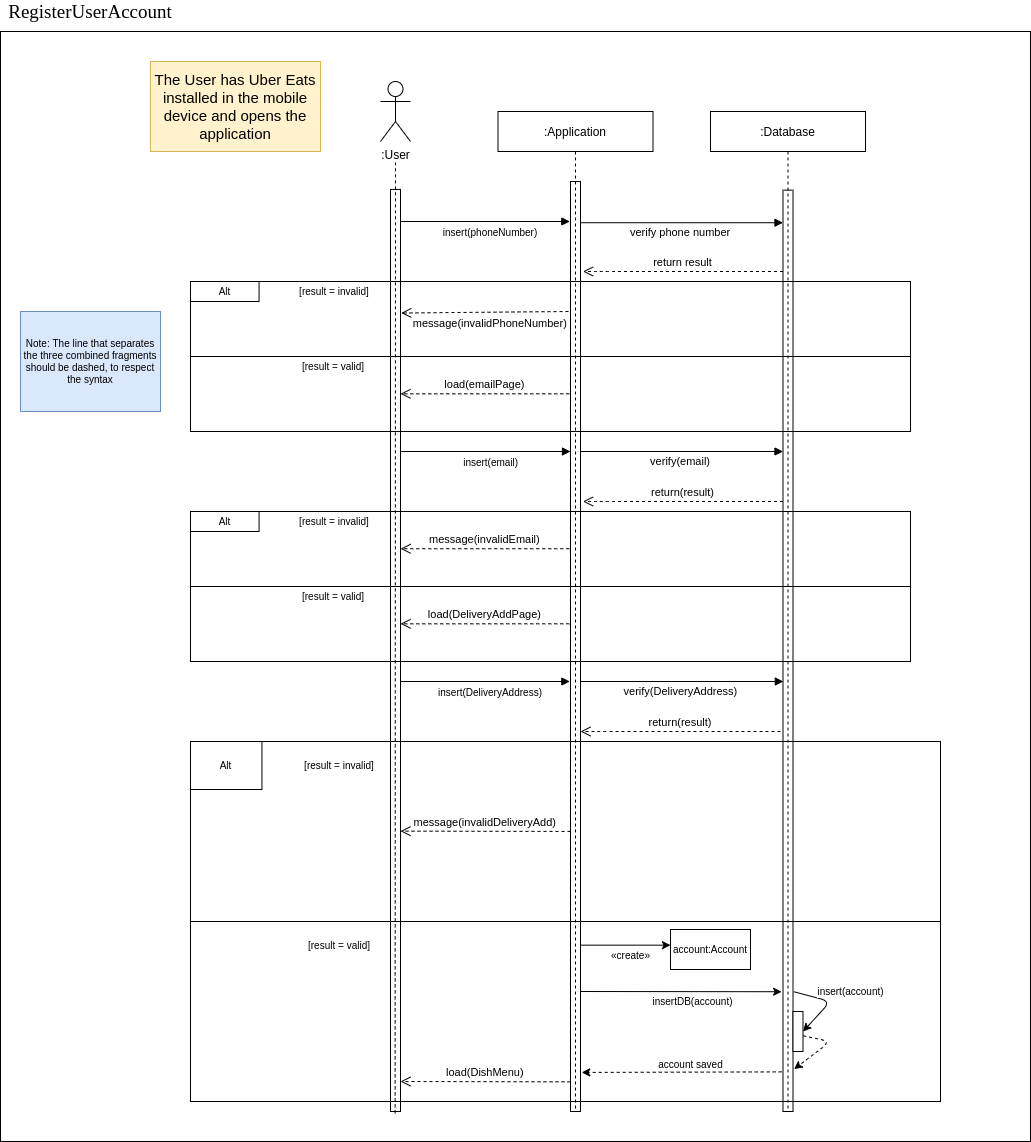

The diagram above was exported from draw.io. Its source (the exported page's mxGraphModel, read from the mxfile embedded in the PNG):
<mxGraphModel dx="1390" dy="322" grid="1" gridSize="10" guides="1" tooltips="1" connect="1" arrows="1" fold="1" page="1" pageScale="1" pageWidth="850" pageHeight="1100" math="0" shadow="0">
  <root>
    <mxCell id="0" />
    <mxCell id="1" parent="0" />
    <mxCell id="8obRii94TZy-xITO-kDr-83" value="" style="rounded=0;whiteSpace=wrap;html=1;fontSize=10;fillColor=none;" vertex="1" parent="1">
      <mxGeometry x="-110" y="40" width="1030" height="1110" as="geometry" />
    </mxCell>
    <mxCell id="8obRii94TZy-xITO-kDr-59" value="" style="group" vertex="1" connectable="0" parent="1">
      <mxGeometry x="80" y="750" width="750" height="360" as="geometry" />
    </mxCell>
    <mxCell id="8obRii94TZy-xITO-kDr-61" value="" style="group" vertex="1" connectable="0" parent="8obRii94TZy-xITO-kDr-59">
      <mxGeometry width="750" height="180" as="geometry" />
    </mxCell>
    <mxCell id="8obRii94TZy-xITO-kDr-65" value="" style="group" vertex="1" connectable="0" parent="8obRii94TZy-xITO-kDr-61">
      <mxGeometry width="750" height="180" as="geometry" />
    </mxCell>
    <mxCell id="8obRii94TZy-xITO-kDr-66" value="" style="rounded=0;whiteSpace=wrap;html=1;fontSize=10;fillColor=none;" vertex="1" parent="8obRii94TZy-xITO-kDr-65">
      <mxGeometry width="750" height="180" as="geometry" />
    </mxCell>
    <mxCell id="8obRii94TZy-xITO-kDr-67" value="[result = invalid]" style="text;html=1;strokeColor=none;fillColor=none;align=center;verticalAlign=middle;whiteSpace=wrap;rounded=0;fontSize=10;" vertex="1" parent="8obRii94TZy-xITO-kDr-65">
      <mxGeometry x="71.43750000000003" width="156.24107142857144" height="48" as="geometry" />
    </mxCell>
    <mxCell id="8obRii94TZy-xITO-kDr-73" value="message(invalidDeliveryAdd)" style="verticalAlign=bottom;endArrow=open;dashed=1;endSize=8;shadow=0;strokeWidth=1;entryX=0.92;entryY=0.197;entryDx=0;entryDy=0;entryPerimeter=0;" edge="1" parent="8obRii94TZy-xITO-kDr-65">
      <mxGeometry relative="1" as="geometry">
        <mxPoint x="210" y="89.64299999999992" as="targetPoint" />
        <mxPoint x="380" y="89.95500000000004" as="sourcePoint" />
        <Array as="points" />
      </mxGeometry>
    </mxCell>
    <mxCell id="8obRii94TZy-xITO-kDr-62" value="Alt" style="text;html=1;strokeColor=none;fillColor=none;align=center;verticalAlign=middle;whiteSpace=wrap;rounded=0;fontSize=10;" vertex="1" parent="8obRii94TZy-xITO-kDr-61">
      <mxGeometry width="71.42857142857143" height="48" as="geometry" />
    </mxCell>
    <mxCell id="8obRii94TZy-xITO-kDr-63" value="" style="endArrow=none;html=1;fontSize=10;entryX=1;entryY=0;entryDx=0;entryDy=0;exitX=1;exitY=1;exitDx=0;exitDy=0;" edge="1" parent="8obRii94TZy-xITO-kDr-61" source="8obRii94TZy-xITO-kDr-62" target="8obRii94TZy-xITO-kDr-62">
      <mxGeometry width="50" height="50" relative="1" as="geometry">
        <mxPoint x="109.37500000000003" y="264" as="sourcePoint" />
        <mxPoint x="187.5" y="144" as="targetPoint" />
      </mxGeometry>
    </mxCell>
    <mxCell id="8obRii94TZy-xITO-kDr-64" value="" style="endArrow=none;html=1;fontSize=10;entryX=1;entryY=1;entryDx=0;entryDy=0;exitX=0;exitY=1;exitDx=0;exitDy=0;" edge="1" parent="8obRii94TZy-xITO-kDr-61" source="8obRii94TZy-xITO-kDr-62" target="8obRii94TZy-xITO-kDr-62">
      <mxGeometry width="50" height="50" relative="1" as="geometry">
        <mxPoint x="109.37500000000003" y="264" as="sourcePoint" />
        <mxPoint x="187.5" y="144" as="targetPoint" />
      </mxGeometry>
    </mxCell>
    <mxCell id="8obRii94TZy-xITO-kDr-60" value="" style="rounded=0;whiteSpace=wrap;html=1;fontSize=10;fillColor=none;" vertex="1" parent="8obRii94TZy-xITO-kDr-59">
      <mxGeometry y="180" width="750" height="180" as="geometry" />
    </mxCell>
    <mxCell id="8obRii94TZy-xITO-kDr-68" value="[result = valid]" style="text;html=1;strokeColor=none;fillColor=none;align=center;verticalAlign=middle;whiteSpace=wrap;rounded=0;fontSize=10;" vertex="1" parent="8obRii94TZy-xITO-kDr-59">
      <mxGeometry x="70.98214285714288" y="180" width="156.24107142857144" height="48" as="geometry" />
    </mxCell>
    <mxCell id="8obRii94TZy-xITO-kDr-75" value="account:Account" style="rounded=0;whiteSpace=wrap;html=1;fontSize=10;" vertex="1" parent="8obRii94TZy-xITO-kDr-59">
      <mxGeometry x="480" y="188" width="80" height="40" as="geometry" />
    </mxCell>
    <mxCell id="8obRii94TZy-xITO-kDr-76" value="«create»" style="endArrow=classic;html=1;strokeWidth=1;fontSize=10;entryX=0;entryY=0.5;entryDx=0;entryDy=0;" edge="1" parent="8obRii94TZy-xITO-kDr-59">
      <mxGeometry x="0.1111" y="-10" width="50" height="50" relative="1" as="geometry">
        <mxPoint x="390" y="203.65999999999997" as="sourcePoint" />
        <mxPoint x="480" y="203.65999999999997" as="targetPoint" />
        <mxPoint as="offset" />
      </mxGeometry>
    </mxCell>
    <mxCell id="8obRii94TZy-xITO-kDr-78" value="insertDB(account)" style="endArrow=classic;html=1;strokeWidth=1;fontSize=10;entryX=-0.139;entryY=0.87;entryDx=0;entryDy=0;entryPerimeter=0;" edge="1" parent="8obRii94TZy-xITO-kDr-59" target="8obRii94TZy-xITO-kDr-19">
      <mxGeometry x="0.1111" y="-10" width="50" height="50" relative="1" as="geometry">
        <mxPoint x="390" y="250.0000000000001" as="sourcePoint" />
        <mxPoint x="480" y="250" as="targetPoint" />
        <mxPoint as="offset" />
      </mxGeometry>
    </mxCell>
    <mxCell id="8obRii94TZy-xITO-kDr-82" value="load(DishMenu)" style="verticalAlign=bottom;endArrow=open;dashed=1;endSize=8;shadow=0;strokeWidth=1;entryX=0.92;entryY=0.197;entryDx=0;entryDy=0;entryPerimeter=0;" edge="1" parent="8obRii94TZy-xITO-kDr-59">
      <mxGeometry relative="1" as="geometry">
        <mxPoint x="210" y="340.00300000000016" as="targetPoint" />
        <mxPoint x="380" y="340.31500000000005" as="sourcePoint" />
        <Array as="points" />
      </mxGeometry>
    </mxCell>
    <mxCell id="8obRii94TZy-xITO-kDr-38" value="" style="group" vertex="1" connectable="0" parent="1">
      <mxGeometry x="387.5" y="120" width="412.5" height="1000" as="geometry" />
    </mxCell>
    <mxCell id="3nuBFxr9cyL0pnOWT2aG-6" value="" style="points=[];perimeter=orthogonalPerimeter;rounded=0;shadow=0;strokeWidth=1;fillColor=none;" parent="8obRii94TZy-xITO-kDr-38" vertex="1">
      <mxGeometry x="72.5" y="70" width="10" height="930" as="geometry" />
    </mxCell>
    <mxCell id="3nuBFxr9cyL0pnOWT2aG-5" value=":Application" style="shape=umlLifeline;perimeter=lifelinePerimeter;container=0;collapsible=0;recursiveResize=0;rounded=0;shadow=0;strokeWidth=1;" parent="8obRii94TZy-xITO-kDr-38" vertex="1">
      <mxGeometry width="155" height="1000" as="geometry" />
    </mxCell>
    <mxCell id="8obRii94TZy-xITO-kDr-42" value="insert(email)" style="verticalAlign=bottom;endArrow=block;entryX=-0.067;entryY=0.066;shadow=0;strokeWidth=1;fontSize=10;exitX=1;exitY=0.066;exitDx=0;exitDy=0;exitPerimeter=0;entryDx=0;entryDy=0;entryPerimeter=0;" edge="1" parent="8obRii94TZy-xITO-kDr-38">
      <mxGeometry x="0.063" y="-20" relative="1" as="geometry">
        <mxPoint x="-96.82999999999998" y="340" as="sourcePoint" />
        <mxPoint x="72.49999999999994" y="340" as="targetPoint" />
        <mxPoint as="offset" />
      </mxGeometry>
    </mxCell>
    <mxCell id="8obRii94TZy-xITO-kDr-45" value="" style="group" vertex="1" connectable="0" parent="8obRii94TZy-xITO-kDr-38">
      <mxGeometry x="-307.5" y="400" width="720" height="150" as="geometry" />
    </mxCell>
    <mxCell id="8obRii94TZy-xITO-kDr-46" value="" style="rounded=0;whiteSpace=wrap;html=1;fontSize=10;fillColor=none;" vertex="1" parent="8obRii94TZy-xITO-kDr-45">
      <mxGeometry y="75" width="720" height="75" as="geometry" />
    </mxCell>
    <mxCell id="8obRii94TZy-xITO-kDr-47" value="" style="group" vertex="1" connectable="0" parent="8obRii94TZy-xITO-kDr-45">
      <mxGeometry width="720" height="75" as="geometry" />
    </mxCell>
    <mxCell id="8obRii94TZy-xITO-kDr-48" value="Alt" style="text;html=1;strokeColor=none;fillColor=none;align=center;verticalAlign=middle;whiteSpace=wrap;rounded=0;fontSize=10;" vertex="1" parent="8obRii94TZy-xITO-kDr-47">
      <mxGeometry width="68.57142857142857" height="20" as="geometry" />
    </mxCell>
    <mxCell id="8obRii94TZy-xITO-kDr-49" value="" style="endArrow=none;html=1;fontSize=10;entryX=1;entryY=0;entryDx=0;entryDy=0;exitX=1;exitY=1;exitDx=0;exitDy=0;" edge="1" parent="8obRii94TZy-xITO-kDr-47" source="8obRii94TZy-xITO-kDr-48" target="8obRii94TZy-xITO-kDr-48">
      <mxGeometry width="50" height="50" relative="1" as="geometry">
        <mxPoint x="105.00000000000001" y="110" as="sourcePoint" />
        <mxPoint x="180" y="60" as="targetPoint" />
      </mxGeometry>
    </mxCell>
    <mxCell id="8obRii94TZy-xITO-kDr-50" value="" style="endArrow=none;html=1;fontSize=10;entryX=1;entryY=1;entryDx=0;entryDy=0;exitX=0;exitY=1;exitDx=0;exitDy=0;" edge="1" parent="8obRii94TZy-xITO-kDr-47" source="8obRii94TZy-xITO-kDr-48" target="8obRii94TZy-xITO-kDr-48">
      <mxGeometry width="50" height="50" relative="1" as="geometry">
        <mxPoint x="105.00000000000001" y="110" as="sourcePoint" />
        <mxPoint x="180" y="60" as="targetPoint" />
      </mxGeometry>
    </mxCell>
    <mxCell id="8obRii94TZy-xITO-kDr-51" value="" style="group" vertex="1" connectable="0" parent="8obRii94TZy-xITO-kDr-47">
      <mxGeometry width="720" height="75" as="geometry" />
    </mxCell>
    <mxCell id="8obRii94TZy-xITO-kDr-52" value="" style="rounded=0;whiteSpace=wrap;html=1;fontSize=10;fillColor=none;" vertex="1" parent="8obRii94TZy-xITO-kDr-51">
      <mxGeometry width="720" height="75" as="geometry" />
    </mxCell>
    <mxCell id="8obRii94TZy-xITO-kDr-53" value="[result = invalid]" style="text;html=1;strokeColor=none;fillColor=none;align=center;verticalAlign=middle;whiteSpace=wrap;rounded=0;fontSize=10;" vertex="1" parent="8obRii94TZy-xITO-kDr-51">
      <mxGeometry x="68.58000000000003" width="149.99142857142857" height="20" as="geometry" />
    </mxCell>
    <mxCell id="8obRii94TZy-xITO-kDr-56" value="message(invalidEmail)" style="verticalAlign=bottom;endArrow=open;dashed=1;endSize=8;shadow=0;strokeWidth=1;entryX=0.92;entryY=0.197;entryDx=0;entryDy=0;entryPerimeter=0;" edge="1" parent="8obRii94TZy-xITO-kDr-51">
      <mxGeometry relative="1" as="geometry">
        <mxPoint x="210.00000000000006" y="37.23000000000013" as="targetPoint" />
        <mxPoint x="378.8" y="37.210000000000036" as="sourcePoint" />
        <Array as="points" />
      </mxGeometry>
    </mxCell>
    <mxCell id="8obRii94TZy-xITO-kDr-54" value="[result = valid]" style="text;html=1;strokeColor=none;fillColor=none;align=center;verticalAlign=middle;whiteSpace=wrap;rounded=0;fontSize=10;" vertex="1" parent="8obRii94TZy-xITO-kDr-45">
      <mxGeometry x="68.14285714285715" y="75" width="149.99142857142857" height="20" as="geometry" />
    </mxCell>
    <mxCell id="8obRii94TZy-xITO-kDr-55" value="load(DeliveryAddPage)" style="verticalAlign=bottom;endArrow=open;dashed=1;endSize=8;shadow=0;strokeWidth=1;entryX=0.92;entryY=0.197;entryDx=0;entryDy=0;entryPerimeter=0;" edge="1" parent="8obRii94TZy-xITO-kDr-45">
      <mxGeometry relative="1" as="geometry">
        <mxPoint x="210.00000000000006" y="112.32" as="targetPoint" />
        <mxPoint x="378.8" y="112.30000000000001" as="sourcePoint" />
        <Array as="points" />
      </mxGeometry>
    </mxCell>
    <mxCell id="8obRii94TZy-xITO-kDr-71" value="verify(DeliveryAddress)" style="verticalAlign=bottom;endArrow=block;shadow=0;strokeWidth=1;exitX=0.967;exitY=0.067;exitDx=0;exitDy=0;exitPerimeter=0;" edge="1" parent="8obRii94TZy-xITO-kDr-38">
      <mxGeometry x="-0.0107" y="-19" relative="1" as="geometry">
        <mxPoint x="82.49999999999983" y="570" as="sourcePoint" />
        <mxPoint x="285.33000000000004" y="570" as="targetPoint" />
        <Array as="points" />
        <mxPoint as="offset" />
      </mxGeometry>
    </mxCell>
    <mxCell id="8obRii94TZy-xITO-kDr-74" value="return(result)" style="verticalAlign=bottom;endArrow=open;dashed=1;endSize=8;shadow=0;strokeWidth=1;" edge="1" parent="8obRii94TZy-xITO-kDr-38">
      <mxGeometry relative="1" as="geometry">
        <mxPoint x="82.5" y="620" as="targetPoint" />
        <mxPoint x="282.5" y="620" as="sourcePoint" />
        <Array as="points">
          <mxPoint x="102.5" y="620" />
        </Array>
      </mxGeometry>
    </mxCell>
    <mxCell id="8obRii94TZy-xITO-kDr-24" value="" style="group" vertex="1" connectable="0" parent="1">
      <mxGeometry x="80" y="290" width="720" height="150" as="geometry" />
    </mxCell>
    <mxCell id="8obRii94TZy-xITO-kDr-23" value="" style="rounded=0;whiteSpace=wrap;html=1;fontSize=10;fillColor=none;" vertex="1" parent="8obRii94TZy-xITO-kDr-24">
      <mxGeometry y="75" width="720" height="75" as="geometry" />
    </mxCell>
    <mxCell id="8obRii94TZy-xITO-kDr-26" value="" style="group" vertex="1" connectable="0" parent="8obRii94TZy-xITO-kDr-24">
      <mxGeometry width="720" height="75" as="geometry" />
    </mxCell>
    <mxCell id="8obRii94TZy-xITO-kDr-25" value="Alt" style="text;html=1;strokeColor=none;fillColor=none;align=center;verticalAlign=middle;whiteSpace=wrap;rounded=0;fontSize=10;" vertex="1" parent="8obRii94TZy-xITO-kDr-26">
      <mxGeometry width="68.57142857142857" height="20" as="geometry" />
    </mxCell>
    <mxCell id="8obRii94TZy-xITO-kDr-28" value="" style="endArrow=none;html=1;fontSize=10;entryX=1;entryY=0;entryDx=0;entryDy=0;exitX=1;exitY=1;exitDx=0;exitDy=0;" edge="1" parent="8obRii94TZy-xITO-kDr-26" source="8obRii94TZy-xITO-kDr-25" target="8obRii94TZy-xITO-kDr-25">
      <mxGeometry width="50" height="50" relative="1" as="geometry">
        <mxPoint x="105.00000000000001" y="110" as="sourcePoint" />
        <mxPoint x="180" y="60" as="targetPoint" />
      </mxGeometry>
    </mxCell>
    <mxCell id="8obRii94TZy-xITO-kDr-29" value="" style="endArrow=none;html=1;fontSize=10;entryX=1;entryY=1;entryDx=0;entryDy=0;exitX=0;exitY=1;exitDx=0;exitDy=0;" edge="1" parent="8obRii94TZy-xITO-kDr-26" source="8obRii94TZy-xITO-kDr-25" target="8obRii94TZy-xITO-kDr-25">
      <mxGeometry width="50" height="50" relative="1" as="geometry">
        <mxPoint x="105.00000000000001" y="110" as="sourcePoint" />
        <mxPoint x="180" y="60" as="targetPoint" />
      </mxGeometry>
    </mxCell>
    <mxCell id="8obRii94TZy-xITO-kDr-32" value="" style="group" vertex="1" connectable="0" parent="8obRii94TZy-xITO-kDr-26">
      <mxGeometry width="720" height="75" as="geometry" />
    </mxCell>
    <mxCell id="8obRii94TZy-xITO-kDr-22" value="" style="rounded=0;whiteSpace=wrap;html=1;fontSize=10;fillColor=none;" vertex="1" parent="8obRii94TZy-xITO-kDr-32">
      <mxGeometry width="720" height="75" as="geometry" />
    </mxCell>
    <mxCell id="8obRii94TZy-xITO-kDr-30" value="[result = invalid]" style="text;html=1;strokeColor=none;fillColor=none;align=center;verticalAlign=middle;whiteSpace=wrap;rounded=0;fontSize=10;" vertex="1" parent="8obRii94TZy-xITO-kDr-32">
      <mxGeometry x="68.58000000000003" width="149.99142857142857" height="20" as="geometry" />
    </mxCell>
    <mxCell id="8obRii94TZy-xITO-kDr-31" value="[result = valid]" style="text;html=1;strokeColor=none;fillColor=none;align=center;verticalAlign=middle;whiteSpace=wrap;rounded=0;fontSize=10;" vertex="1" parent="8obRii94TZy-xITO-kDr-24">
      <mxGeometry x="68.14285714285715" y="75" width="149.99142857142857" height="20" as="geometry" />
    </mxCell>
    <mxCell id="8obRii94TZy-xITO-kDr-41" value="load(emailPage)" style="verticalAlign=bottom;endArrow=open;dashed=1;endSize=8;shadow=0;strokeWidth=1;entryX=0.92;entryY=0.197;entryDx=0;entryDy=0;entryPerimeter=0;" edge="1" parent="8obRii94TZy-xITO-kDr-24">
      <mxGeometry relative="1" as="geometry">
        <mxPoint x="210.00000000000006" y="112.32" as="targetPoint" />
        <mxPoint x="378.8" y="112.30000000000001" as="sourcePoint" />
        <Array as="points" />
      </mxGeometry>
    </mxCell>
    <mxCell id="3nuBFxr9cyL0pnOWT2aG-7" value="message(invalidPhoneNumber)" style="verticalAlign=bottom;endArrow=open;dashed=1;endSize=8;shadow=0;strokeWidth=1;entryX=1.072;entryY=0.134;entryDx=0;entryDy=0;entryPerimeter=0;" parent="1" target="3nuBFxr9cyL0pnOWT2aG-2" edge="1">
      <mxGeometry x="-0.0624" y="20" relative="1" as="geometry">
        <mxPoint x="300" y="319" as="targetPoint" />
        <mxPoint x="458" y="320" as="sourcePoint" />
        <Array as="points" />
        <mxPoint as="offset" />
      </mxGeometry>
    </mxCell>
    <mxCell id="3nuBFxr9cyL0pnOWT2aG-8" value="insert(phoneNumber)" style="verticalAlign=bottom;endArrow=block;entryX=-0.067;entryY=0.066;shadow=0;strokeWidth=1;fontSize=10;exitX=1;exitY=0.066;exitDx=0;exitDy=0;exitPerimeter=0;entryDx=0;entryDy=0;entryPerimeter=0;" parent="1" edge="1">
      <mxGeometry x="0.063" y="-20" relative="1" as="geometry">
        <mxPoint x="290" y="230" as="sourcePoint" />
        <mxPoint x="459.3299999999999" y="230" as="targetPoint" />
        <mxPoint as="offset" />
      </mxGeometry>
    </mxCell>
    <mxCell id="3nuBFxr9cyL0pnOWT2aG-9" value="verify phone number" style="verticalAlign=bottom;endArrow=block;shadow=0;strokeWidth=1;exitX=0.967;exitY=0.067;exitDx=0;exitDy=0;exitPerimeter=0;" parent="1" edge="1">
      <mxGeometry x="-0.0107" y="-19" relative="1" as="geometry">
        <mxPoint x="469.6700000000001" y="231.22000000000003" as="sourcePoint" />
        <mxPoint x="672.5" y="231.22000000000003" as="targetPoint" />
        <Array as="points" />
        <mxPoint as="offset" />
      </mxGeometry>
    </mxCell>
    <mxCell id="8obRii94TZy-xITO-kDr-1" value=":User" style="shape=umlActor;verticalLabelPosition=bottom;verticalAlign=top;html=1;outlineConnect=0;" vertex="1" parent="1">
      <mxGeometry x="270" y="90" width="30" height="60" as="geometry" />
    </mxCell>
    <mxCell id="8obRii94TZy-xITO-kDr-9" value="The User has Uber Eats installed in the mobile device and opens the application" style="text;html=1;strokeColor=#d6b656;fillColor=#fff2cc;align=center;verticalAlign=middle;whiteSpace=wrap;rounded=0;fontSize=15;" vertex="1" parent="1">
      <mxGeometry x="40" y="70" width="170" height="90" as="geometry" />
    </mxCell>
    <mxCell id="8obRii94TZy-xITO-kDr-12" value="RegisterUserAccount" style="text;html=1;strokeColor=none;fillColor=none;align=center;verticalAlign=middle;whiteSpace=wrap;rounded=0;fontFamily=Verdana;fontSize=19;" vertex="1" parent="1">
      <mxGeometry x="-40" y="10" width="40" height="20" as="geometry" />
    </mxCell>
    <mxCell id="8obRii94TZy-xITO-kDr-33" value="Note: The line that separates the three combined fragments should be dashed, to respect the syntax" style="text;html=1;strokeColor=#6c8ebf;fillColor=#dae8fc;align=center;verticalAlign=middle;whiteSpace=wrap;rounded=0;fontSize=10;" vertex="1" parent="1">
      <mxGeometry x="-90" y="320" width="140" height="100" as="geometry" />
    </mxCell>
    <mxCell id="8obRii94TZy-xITO-kDr-37" value="" style="group" vertex="1" connectable="0" parent="1">
      <mxGeometry x="280" y="170" width="10" height="950" as="geometry" />
    </mxCell>
    <mxCell id="3nuBFxr9cyL0pnOWT2aG-2" value="" style="points=[];perimeter=orthogonalPerimeter;rounded=0;shadow=0;strokeWidth=1;fillColor=none;" parent="8obRii94TZy-xITO-kDr-37" vertex="1">
      <mxGeometry y="27.941176470588236" width="10" height="922.0588235294118" as="geometry" />
    </mxCell>
    <mxCell id="8obRii94TZy-xITO-kDr-36" value="" style="endArrow=none;dashed=1;html=1;strokeWidth=1;fontSize=10;exitX=0.462;exitY=1.002;exitDx=0;exitDy=0;exitPerimeter=0;" edge="1" parent="8obRii94TZy-xITO-kDr-37" source="3nuBFxr9cyL0pnOWT2aG-2">
      <mxGeometry width="50" height="50" relative="1" as="geometry">
        <mxPoint x="-50" y="97.79411764705883" as="sourcePoint" />
        <mxPoint x="5" as="targetPoint" />
      </mxGeometry>
    </mxCell>
    <mxCell id="8obRii94TZy-xITO-kDr-39" value="" style="group" vertex="1" connectable="0" parent="1">
      <mxGeometry x="600" y="120" width="155" height="1000" as="geometry" />
    </mxCell>
    <mxCell id="8obRii94TZy-xITO-kDr-19" value="" style="points=[];perimeter=orthogonalPerimeter;rounded=0;shadow=0;strokeWidth=1;fillColor=none;" vertex="1" parent="8obRii94TZy-xITO-kDr-39">
      <mxGeometry x="72.5" y="78.6516853932584" width="10" height="921.3483146067414" as="geometry" />
    </mxCell>
    <mxCell id="8obRii94TZy-xITO-kDr-18" value=":Database" style="shape=umlLifeline;perimeter=lifelinePerimeter;container=0;collapsible=0;recursiveResize=0;rounded=0;shadow=0;strokeWidth=1;" vertex="1" parent="8obRii94TZy-xITO-kDr-39">
      <mxGeometry width="155" height="999.9999999999999" as="geometry" />
    </mxCell>
    <mxCell id="8obRii94TZy-xITO-kDr-43" value="verify(email)" style="verticalAlign=bottom;endArrow=block;shadow=0;strokeWidth=1;exitX=0.967;exitY=0.067;exitDx=0;exitDy=0;exitPerimeter=0;" edge="1" parent="8obRii94TZy-xITO-kDr-39">
      <mxGeometry x="-0.0107" y="-19" relative="1" as="geometry">
        <mxPoint x="-130.32999999999993" y="340.0024719101123" as="sourcePoint" />
        <mxPoint x="72.5" y="340.0024719101123" as="targetPoint" />
        <Array as="points" />
        <mxPoint as="offset" />
      </mxGeometry>
    </mxCell>
    <mxCell id="8obRii94TZy-xITO-kDr-21" value="return(result)" style="verticalAlign=bottom;endArrow=open;dashed=1;endSize=8;shadow=0;strokeWidth=1;" edge="1" parent="8obRii94TZy-xITO-kDr-39">
      <mxGeometry relative="1" as="geometry">
        <mxPoint x="-127.5" y="390.0022471910112" as="targetPoint" />
        <mxPoint x="72.5" y="390.0022471910112" as="sourcePoint" />
        <Array as="points">
          <mxPoint x="-107.5" y="390.0022471910112" />
        </Array>
      </mxGeometry>
    </mxCell>
    <mxCell id="8obRii94TZy-xITO-kDr-44" value="return result" style="verticalAlign=bottom;endArrow=open;dashed=1;endSize=8;shadow=0;strokeWidth=1;" edge="1" parent="8obRii94TZy-xITO-kDr-39">
      <mxGeometry relative="1" as="geometry">
        <mxPoint x="-127.5" y="159.9952808988764" as="targetPoint" />
        <mxPoint x="72.5" y="159.9952808988764" as="sourcePoint" />
        <Array as="points">
          <mxPoint x="-107.5" y="159.9952808988764" />
        </Array>
      </mxGeometry>
    </mxCell>
    <mxCell id="8obRii94TZy-xITO-kDr-79" value="" style="rounded=0;whiteSpace=wrap;html=1;fontSize=10;" vertex="1" parent="8obRii94TZy-xITO-kDr-39">
      <mxGeometry x="82.5" y="900" width="10" height="40" as="geometry" />
    </mxCell>
    <mxCell id="8obRii94TZy-xITO-kDr-80" value="insert(account)" style="endArrow=classic;html=1;strokeWidth=1;fontSize=10;exitX=1.083;exitY=0.87;exitDx=0;exitDy=0;exitPerimeter=0;entryX=1;entryY=0.5;entryDx=0;entryDy=0;" edge="1" parent="8obRii94TZy-xITO-kDr-39" source="8obRii94TZy-xITO-kDr-19" target="8obRii94TZy-xITO-kDr-79">
      <mxGeometry x="-0.0349" y="22" width="50" height="50" relative="1" as="geometry">
        <mxPoint x="60" y="930" as="sourcePoint" />
        <mxPoint x="110" y="880" as="targetPoint" />
        <Array as="points">
          <mxPoint x="120" y="890" />
        </Array>
        <mxPoint x="4" y="-25" as="offset" />
      </mxGeometry>
    </mxCell>
    <mxCell id="8obRii94TZy-xITO-kDr-81" value="" style="endArrow=classic;html=1;strokeWidth=1;fontSize=10;exitX=1.028;exitY=0.608;exitDx=0;exitDy=0;exitPerimeter=0;entryX=1.111;entryY=0.954;entryDx=0;entryDy=0;entryPerimeter=0;dashed=1;" edge="1" parent="8obRii94TZy-xITO-kDr-39" source="8obRii94TZy-xITO-kDr-79" target="8obRii94TZy-xITO-kDr-19">
      <mxGeometry x="-0.0349" y="22" width="50" height="50" relative="1" as="geometry">
        <mxPoint x="93.32999999999993" y="930.0047191011233" as="sourcePoint" />
        <mxPoint x="102.5" y="969.7800000000002" as="targetPoint" />
        <Array as="points">
          <mxPoint x="120" y="930" />
        </Array>
        <mxPoint x="4" y="-25" as="offset" />
      </mxGeometry>
    </mxCell>
    <mxCell id="8obRii94TZy-xITO-kDr-70" value="insert(DeliveryAddress)" style="verticalAlign=bottom;endArrow=block;entryX=-0.067;entryY=0.066;shadow=0;strokeWidth=1;fontSize=10;exitX=1;exitY=0.066;exitDx=0;exitDy=0;exitPerimeter=0;entryDx=0;entryDy=0;entryPerimeter=0;" edge="1" parent="1">
      <mxGeometry x="0.063" y="-20" relative="1" as="geometry">
        <mxPoint x="290.00000000000006" y="690" as="sourcePoint" />
        <mxPoint x="459.33" y="690" as="targetPoint" />
        <mxPoint as="offset" />
      </mxGeometry>
    </mxCell>
    <mxCell id="8obRii94TZy-xITO-kDr-85" value="&lt;font face=&quot;Helvetica&quot; style=&quot;font-size: 10px&quot;&gt;account saved&lt;/font&gt;" style="endArrow=classic;html=1;dashed=1;strokeWidth=1;fontFamily=Verdana;fontSize=19;entryX=1.12;entryY=0.958;entryDx=0;entryDy=0;entryPerimeter=0;exitX=-0.13;exitY=0.957;exitDx=0;exitDy=0;exitPerimeter=0;labelBackgroundColor=none;" edge="1" parent="1" source="8obRii94TZy-xITO-kDr-19" target="3nuBFxr9cyL0pnOWT2aG-6">
      <mxGeometry x="-0.0883" y="-11" width="50" height="50" relative="1" as="geometry">
        <mxPoint x="550" y="1070" as="sourcePoint" />
        <mxPoint x="600" y="1020" as="targetPoint" />
        <mxPoint as="offset" />
      </mxGeometry>
    </mxCell>
  </root>
</mxGraphModel>